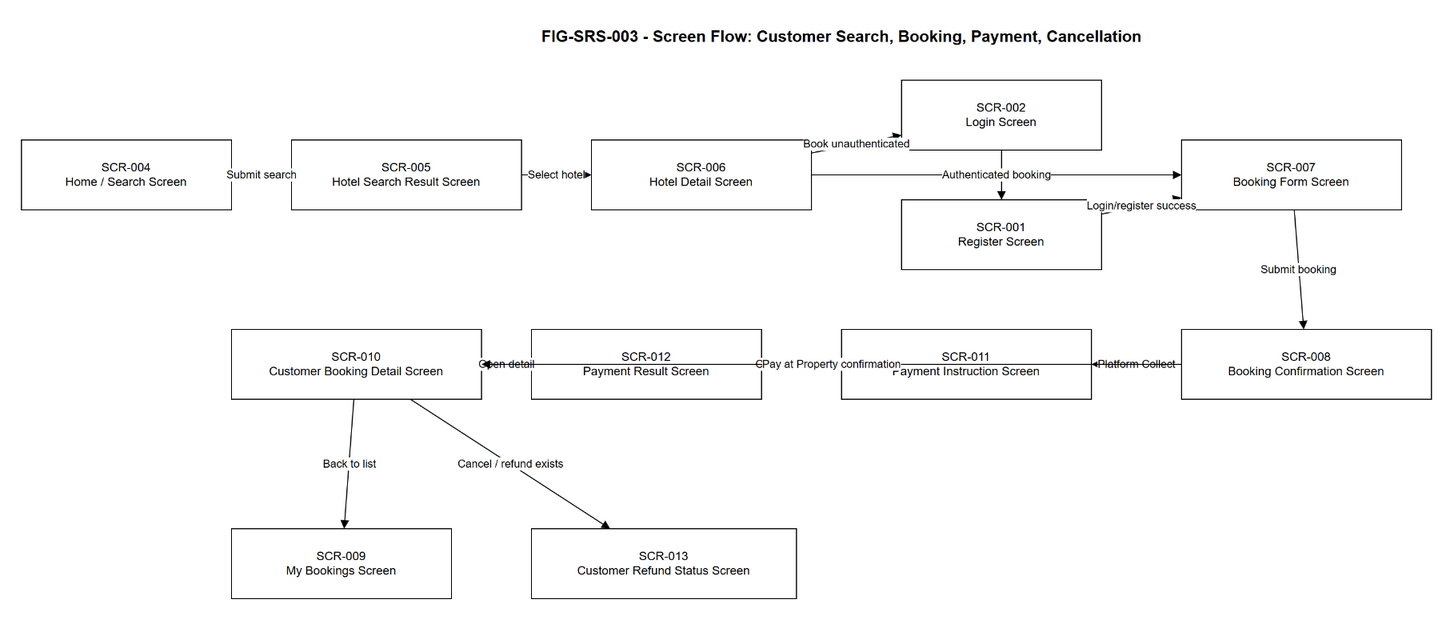

The diagram above was exported from draw.io. Its source (the exported page's mxGraphModel, read from the mxfile embedded in the PNG):
<mxGraphModel dx="1200" dy="800" grid="1" gridSize="10" guides="1" tooltips="1" connect="1" arrows="1" fold="1" page="1" pageScale="1" pageWidth="1800" pageHeight="1000" math="0" shadow="0">
  <root>
    <mxCell id="0" />
    <mxCell id="1" parent="0" />
    <mxCell id="title" value="FIG-SRS-003 - Screen Flow: Customer Search, Booking, Payment, Cancellation" style="text;html=1;strokeColor=none;fillColor=none;fontSize=16;fontStyle=1;align=center;" vertex="1" parent="1">
      <mxGeometry x="330" y="30" width="1140" height="40" as="geometry" />
    </mxCell>
    <mxCell id="scr_004" value="SCR-004&#10;Home / Search Screen" style="rounded=0;whiteSpace=wrap;html=1;fontSize=12;" vertex="1" parent="1">
      <mxGeometry x="80" y="150" width="210" height="70" as="geometry" />
    </mxCell>
    <mxCell id="scr_005" value="SCR-005&#10;Hotel Search Result Screen" style="rounded=0;whiteSpace=wrap;html=1;fontSize=12;" vertex="1" parent="1">
      <mxGeometry x="350" y="150" width="230" height="70" as="geometry" />
    </mxCell>
    <mxCell id="scr_006" value="SCR-006&#10;Hotel Detail Screen" style="rounded=0;whiteSpace=wrap;html=1;fontSize=12;" vertex="1" parent="1">
      <mxGeometry x="650" y="150" width="220" height="70" as="geometry" />
    </mxCell>
    <mxCell id="scr_002" value="SCR-002&#10;Login Screen" style="rounded=0;whiteSpace=wrap;html=1;fontSize=12;" vertex="1" parent="1">
      <mxGeometry x="960" y="90" width="200" height="70" as="geometry" />
    </mxCell>
    <mxCell id="scr_001" value="SCR-001&#10;Register Screen" style="rounded=0;whiteSpace=wrap;html=1;fontSize=12;" vertex="1" parent="1">
      <mxGeometry x="960" y="210" width="200" height="70" as="geometry" />
    </mxCell>
    <mxCell id="scr_007" value="SCR-007&#10;Booking Form Screen" style="rounded=0;whiteSpace=wrap;html=1;fontSize=12;" vertex="1" parent="1">
      <mxGeometry x="1240" y="150" width="220" height="70" as="geometry" />
    </mxCell>
    <mxCell id="scr_008" value="SCR-008&#10;Booking Confirmation Screen" style="rounded=0;whiteSpace=wrap;html=1;fontSize=12;" vertex="1" parent="1">
      <mxGeometry x="1240" y="340" width="250" height="70" as="geometry" />
    </mxCell>
    <mxCell id="scr_011" value="SCR-011&#10;Payment Instruction Screen" style="rounded=0;whiteSpace=wrap;html=1;fontSize=12;" vertex="1" parent="1">
      <mxGeometry x="900" y="340" width="250" height="70" as="geometry" />
    </mxCell>
    <mxCell id="scr_012" value="SCR-012&#10;Payment Result Screen" style="rounded=0;whiteSpace=wrap;html=1;fontSize=12;" vertex="1" parent="1">
      <mxGeometry x="590" y="340" width="230" height="70" as="geometry" />
    </mxCell>
    <mxCell id="scr_010" value="SCR-010&#10;Customer Booking Detail Screen" style="rounded=0;whiteSpace=wrap;html=1;fontSize=12;" vertex="1" parent="1">
      <mxGeometry x="290" y="340" width="250" height="70" as="geometry" />
    </mxCell>
    <mxCell id="scr_009" value="SCR-009&#10;My Bookings Screen" style="rounded=0;whiteSpace=wrap;html=1;fontSize=12;" vertex="1" parent="1">
      <mxGeometry x="290" y="540" width="220" height="70" as="geometry" />
    </mxCell>
    <mxCell id="scr_013" value="SCR-013&#10;Customer Refund Status Screen" style="rounded=0;whiteSpace=wrap;html=1;fontSize=12;" vertex="1" parent="1">
      <mxGeometry x="590" y="540" width="265" height="70" as="geometry" />
    </mxCell>
    <mxCell id="e1" value="Submit search" style="endArrow=block;html=1;rounded=0;fontSize=11;" edge="1" parent="1" source="scr_004" target="scr_005">
      <mxGeometry relative="1" as="geometry" />
    </mxCell>
    <mxCell id="e2" value="Select hotel" style="endArrow=block;html=1;rounded=0;fontSize=11;" edge="1" parent="1" source="scr_005" target="scr_006">
      <mxGeometry relative="1" as="geometry" />
    </mxCell>
    <mxCell id="e3" value="Book unauthenticated" style="endArrow=block;html=1;rounded=0;fontSize=11;" edge="1" parent="1" source="scr_006" target="scr_002">
      <mxGeometry relative="1" as="geometry" />
    </mxCell>
    <mxCell id="e4" value="Go to register" style="endArrow=block;html=1;rounded=0;fontSize=11;" edge="1" parent="1" source="scr_002" target="scr_001">
      <mxGeometry relative="1" as="geometry" />
    </mxCell>
    <mxCell id="e5" value="Login/register success" style="endArrow=block;html=1;rounded=0;fontSize=11;" edge="1" parent="1" source="scr_001" target="scr_007">
      <mxGeometry relative="1" as="geometry" />
    </mxCell>
    <mxCell id="e6" value="Authenticated booking" style="endArrow=block;html=1;rounded=0;fontSize=11;" edge="1" parent="1" source="scr_006" target="scr_007">
      <mxGeometry relative="1" as="geometry" />
    </mxCell>
    <mxCell id="e7" value="Submit booking" style="endArrow=block;html=1;rounded=0;fontSize=11;" edge="1" parent="1" source="scr_007" target="scr_008">
      <mxGeometry relative="1" as="geometry" />
    </mxCell>
    <mxCell id="e8" value="Platform Collect" style="endArrow=block;html=1;rounded=0;fontSize=11;" edge="1" parent="1" source="scr_008" target="scr_011">
      <mxGeometry relative="1" as="geometry" />
    </mxCell>
    <mxCell id="e9" value="Complete payment" style="endArrow=block;html=1;rounded=0;fontSize=11;" edge="1" parent="1" source="scr_011" target="scr_012">
      <mxGeometry relative="1" as="geometry" />
    </mxCell>
    <mxCell id="e10" value="Open detail" style="endArrow=block;html=1;rounded=0;fontSize=11;" edge="1" parent="1" source="scr_012" target="scr_010">
      <mxGeometry relative="1" as="geometry" />
    </mxCell>
    <mxCell id="e11" value="Pay at Property confirmation" style="endArrow=block;html=1;rounded=0;fontSize=11;" edge="1" parent="1" source="scr_008" target="scr_010">
      <mxGeometry relative="1" as="geometry" />
    </mxCell>
    <mxCell id="e12" value="Back to list" style="endArrow=block;html=1;rounded=0;fontSize=11;" edge="1" parent="1" source="scr_010" target="scr_009">
      <mxGeometry relative="1" as="geometry" />
    </mxCell>
    <mxCell id="e13" value="Cancel / refund exists" style="endArrow=block;html=1;rounded=0;fontSize=11;" edge="1" parent="1" source="scr_010" target="scr_013">
      <mxGeometry relative="1" as="geometry" />
    </mxCell>
  </root>
</mxGraphModel>